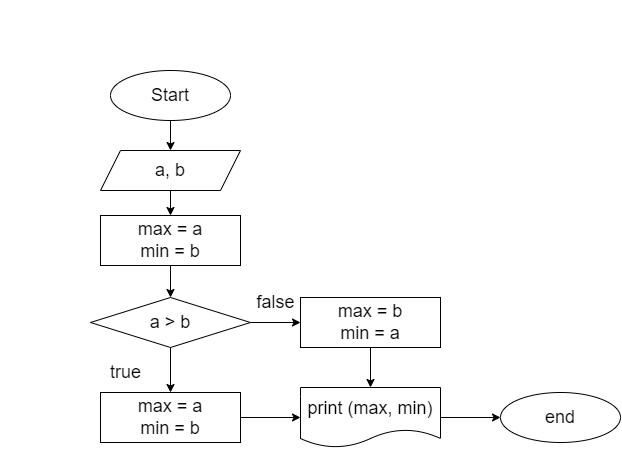

The diagram above was exported from draw.io. Its source (the exported page's mxGraphModel, read from the mxfile embedded in the PNG):
<mxGraphModel dx="1266" dy="457" grid="1" gridSize="10" guides="1" tooltips="1" connect="1" arrows="1" fold="1" page="1" pageScale="1" pageWidth="850" pageHeight="1100" math="0" shadow="0">
  <root>
    <mxCell id="0" />
    <mxCell id="1" parent="0" />
    <mxCell id="2" value="&lt;div style=&quot;font-family: &amp;#34;consolas&amp;#34; , &amp;#34;courier new&amp;#34; , monospace ; font-size: 18px ; line-height: 22px&quot;&gt;&lt;font style=&quot;font-size: 18px&quot;&gt;&lt;span style=&quot;box-sizing: border-box ; font-family: &amp;#34;roboto&amp;#34; , &amp;#34;san francisco&amp;#34; , &amp;#34;helvetica neue&amp;#34; , &amp;#34;helvetica&amp;#34; , &amp;#34;arial&amp;#34;&quot;&gt;Задача 2:&lt;/span&gt;&lt;span style=&quot;font-family: &amp;#34;roboto&amp;#34; , &amp;#34;san francisco&amp;#34; , &amp;#34;helvetica neue&amp;#34; , &amp;#34;helvetica&amp;#34; , &amp;#34;arial&amp;#34;&quot;&gt;&amp;nbsp;Напишите программу, которая на вход принимает два числа и выдаёт, какое число большее, а какое меньшее.&lt;/span&gt;&lt;/font&gt;&lt;br&gt;&lt;/div&gt;" style="text;whiteSpace=wrap;html=1;fontColor=#FFFFFF;" parent="1" vertex="1">
      <mxGeometry x="10" y="10" width="550" height="60" as="geometry" />
    </mxCell>
    <mxCell id="5" style="edgeStyle=none;html=1;fontSize=18;fontColor=#000000;labelBackgroundColor=#FFFFFF;labelBorderColor=none;" parent="1" source="3" target="4" edge="1">
      <mxGeometry relative="1" as="geometry" />
    </mxCell>
    <mxCell id="3" value="Start" style="ellipse;whiteSpace=wrap;html=1;labelBackgroundColor=#FFFFFF;fontSize=18;fontColor=#000000;labelBorderColor=none;" parent="1" vertex="1">
      <mxGeometry x="120" y="80" width="120" height="50" as="geometry" />
    </mxCell>
    <mxCell id="8" style="edgeStyle=none;html=1;fontSize=18;fontColor=#000000;labelBackgroundColor=#FFFFFF;labelBorderColor=none;" parent="1" source="4" target="6" edge="1">
      <mxGeometry relative="1" as="geometry" />
    </mxCell>
    <mxCell id="4" value="a, b" style="shape=parallelogram;perimeter=parallelogramPerimeter;whiteSpace=wrap;html=1;fixedSize=1;labelBackgroundColor=#FFFFFF;fontSize=18;fontColor=#000000;labelBorderColor=none;" parent="1" vertex="1">
      <mxGeometry x="110" y="160" width="140" height="40" as="geometry" />
    </mxCell>
    <mxCell id="11" style="edgeStyle=none;html=1;entryX=0.5;entryY=0;entryDx=0;entryDy=0;fontSize=18;fontColor=#000000;labelBackgroundColor=#FFFFFF;labelBorderColor=none;" parent="1" source="6" target="10" edge="1">
      <mxGeometry relative="1" as="geometry" />
    </mxCell>
    <mxCell id="6" value="max = a&lt;br&gt;min = b" style="rounded=0;whiteSpace=wrap;html=1;labelBackgroundColor=#FFFFFF;fontSize=18;fontColor=#000000;labelBorderColor=none;" parent="1" vertex="1">
      <mxGeometry x="110" y="225" width="140" height="50" as="geometry" />
    </mxCell>
    <mxCell id="14" value="" style="edgeStyle=none;html=1;fontSize=18;fontColor=#000000;labelBackgroundColor=#FFFFFF;labelBorderColor=none;" parent="1" source="10" target="13" edge="1">
      <mxGeometry relative="1" as="geometry" />
    </mxCell>
    <mxCell id="17" style="edgeStyle=none;html=1;fontSize=18;fontColor=#000000;labelBackgroundColor=#FFFFFF;labelBorderColor=none;" parent="1" source="10" target="16" edge="1">
      <mxGeometry relative="1" as="geometry" />
    </mxCell>
    <mxCell id="10" value="a &amp;gt; b" style="rhombus;whiteSpace=wrap;html=1;labelBackgroundColor=#FFFFFF;fontSize=18;fontColor=#000000;labelBorderColor=none;" parent="1" vertex="1">
      <mxGeometry x="100" y="307" width="160" height="50" as="geometry" />
    </mxCell>
    <mxCell id="20" style="edgeStyle=none;html=1;fontSize=18;fontColor=#000000;labelBackgroundColor=#FFFFFF;labelBorderColor=none;" parent="1" source="13" target="19" edge="1">
      <mxGeometry relative="1" as="geometry" />
    </mxCell>
    <mxCell id="13" value="max = a&lt;br&gt;min = b" style="rounded=0;whiteSpace=wrap;html=1;labelBackgroundColor=#FFFFFF;fontSize=18;fontColor=#000000;labelBorderColor=none;" parent="1" vertex="1">
      <mxGeometry x="110" y="402" width="140" height="50" as="geometry" />
    </mxCell>
    <mxCell id="15" value="true" style="text;html=1;align=center;verticalAlign=middle;resizable=0;points=[];autosize=1;strokeColor=none;fillColor=none;fontSize=18;fontColor=#000000;labelBackgroundColor=#FFFFFF;labelBorderColor=none;" parent="1" vertex="1">
      <mxGeometry x="110" y="367" width="50" height="30" as="geometry" />
    </mxCell>
    <mxCell id="21" value="" style="edgeStyle=none;html=1;fontSize=18;fontColor=#000000;labelBackgroundColor=#FFFFFF;labelBorderColor=none;" parent="1" source="16" target="19" edge="1">
      <mxGeometry relative="1" as="geometry" />
    </mxCell>
    <mxCell id="16" value="max = b&lt;br&gt;min = a" style="rounded=0;whiteSpace=wrap;html=1;labelBackgroundColor=#FFFFFF;fontSize=18;fontColor=#000000;labelBorderColor=none;" parent="1" vertex="1">
      <mxGeometry x="310" y="307" width="140" height="50" as="geometry" />
    </mxCell>
    <mxCell id="18" value="false" style="text;html=1;align=center;verticalAlign=middle;resizable=0;points=[];autosize=1;strokeColor=none;fillColor=none;fontSize=18;fontColor=#000000;labelBackgroundColor=#FFFFFF;labelBorderColor=none;" parent="1" vertex="1">
      <mxGeometry x="260" y="297" width="50" height="30" as="geometry" />
    </mxCell>
    <mxCell id="23" value="" style="edgeStyle=none;html=1;fontSize=18;fontColor=#000000;labelBackgroundColor=#FFFFFF;labelBorderColor=none;" parent="1" source="19" target="22" edge="1">
      <mxGeometry relative="1" as="geometry" />
    </mxCell>
    <mxCell id="19" value="print (max, min)" style="shape=document;whiteSpace=wrap;html=1;boundedLbl=1;labelBackgroundColor=#FFFFFF;fontSize=18;fontColor=#000000;labelBorderColor=none;" parent="1" vertex="1">
      <mxGeometry x="310" y="397" width="140" height="60" as="geometry" />
    </mxCell>
    <mxCell id="22" value="end" style="ellipse;whiteSpace=wrap;html=1;labelBackgroundColor=#FFFFFF;fontSize=18;fontColor=#000000;labelBorderColor=none;" parent="1" vertex="1">
      <mxGeometry x="510" y="402" width="120" height="50" as="geometry" />
    </mxCell>
  </root>
</mxGraphModel>